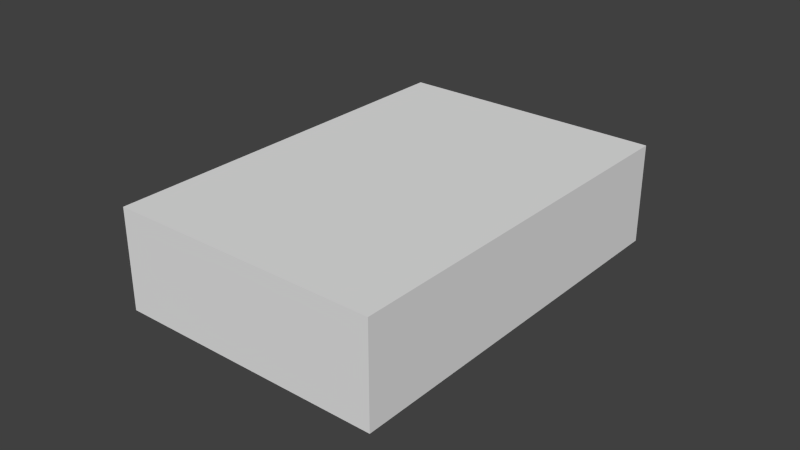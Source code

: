 # Source: diode.blend  (saved by Blender 2.67.0; exported with 4.5.12 LTS)
import bpy
from mathutils import Matrix  # noqa: F401  (used for matrix-valued properties, if any)

bpy.ops.wm.read_factory_settings(use_empty=True)
scene = bpy.context.scene
scene.name = 'Scene'

# ---- collections
col_collection_1 = bpy.data.collections.new('Collection 1'); scene.collection.children.link(col_collection_1)

# ---- materials (node trees are filled in below, after node groups)
mat_material = bpy.data.materials.new('Material')
mat_material.alpha_threshold = 0.0
mat_material.use_transparent_shadow = False
mat_material.roughness = 0.5
mat_material.line_color = (0.0, 0.0, 0.0, 1.0)

# ---- material node trees

# ---- world
world_world = bpy.data.worlds.new('World'); scene.world = world_world
world_world.color = (0.05088, 0.05088, 0.05088)
world_world.use_sun_shadow = False
world_world.sun_shadow_jitter_overblur = 0.0
world_world.cycles.sampling_method = 'MANUAL'
world_world.cycles.sample_map_resolution = 256

# ---- meshes
me_base = bpy.data.meshes.new('base')
me_base.from_pydata([(-0.68, -0.4667, -0.75), (-0.68, 0.4667, -0.75), (0.68, 0.4667, -0.75), (0.68, -0.4667, -0.75), (-0.68, -0.4667, -0.685), (-0.68, 0.4667, -0.685), (0.68, 0.4667, -0.685), (0.68, -0.4667, -0.685)], [], [(4, 5, 1, 0), (5, 6, 2, 1), (6, 7, 3, 2), (7, 4, 0, 3), (0, 1, 2, 3), (7, 6, 5, 4)])
_uv = me_base.uv_layers.new(name='UVMap')
_uv.uv.foreach_set('vector', [0.25, 1.0, 0.0, 1.0, 0.0, 0.9375, 0.25, 0.9375, 0.0, 0.5938, 0.25, 0.5938, 0.25, 0.6562, 0.0, 0.6562, 0.0, 0.5938, 0.25, 0.5938, 0.25, 0.6562, 0.0, 0.6562, 0.0, 0.6562, 0.25, 0.6562, 0.25, 0.5938, 0.0, 0.5938, 0.0, 0.5938, 0.03125, 0.5938, 0.03125, 0.625, 0.0, 0.625, 0.0, 0.5938, 0.25, 0.5938, 0.25, 1.0, 0.0, 1.0])
me_base.materials.append(mat_material)
me_base.use_remesh_preserve_volume = False
me_base.use_remesh_preserve_attributes = False
me_base.use_mirror_vertex_groups = False
me_base.update()

# ---- objects
ob_base = bpy.data.objects.new('base', me_base)

# ---- transforms, parenting, visibility, modifiers, constraints
ob_base.location = (0.0, 0.0, 0.5)
ob_base.rotation_euler = (0.0, 0.0, 1.571)
ob_base.scale = (0.09375, 0.09375, 0.5)
ob_base.lineart.crease_threshold = 0.0

# ---- collection membership
col_collection_1.objects.link(ob_base)

# ---- scene / render settings (as saved in the file)
scene.frame_start = 1; scene.frame_end = 250; scene.frame_set(43)
scene.render.engine = 'BLENDER_EEVEE_NEXT'
scene.render.image_settings.color_mode = 'RGB'
scene.render.image_settings.compression = 90
scene.render.resolution_percentage = 50
scene.render.dither_intensity = 0.0
scene.cycles.use_denoising = False
scene.cycles.samples = 10
scene.cycles.sampling_pattern = 'TABULATED_SOBOL'
scene.cycles.light_sampling_threshold = 0.0
scene.cycles.use_adaptive_sampling = False
scene.cycles.use_light_tree = False
scene.cycles.blur_glossy = 0.0
scene.cycles.volume_bounces = 1
scene.cycles.pixel_filter_type = 'GAUSSIAN'
scene.cycles.sample_clamp_indirect = 0.0
scene.view_settings.view_transform = 'Standard'
bpy.context.view_layer.update()

# ---- added for rendering (the .blend has no active camera and no usable light): camera, sun
cam_auto = bpy.data.cameras.new('AutoCamera')
cam_auto.lens = 50.0
cam_auto.sensor_width = 36.0
cam_auto.clip_end = 1000.0
ob_auto_camera = bpy.data.objects.new('AutoCamera', cam_auto)
scene.collection.objects.link(ob_auto_camera)
ob_auto_camera.location = (0.185045, -0.222054, 0.289286)
ob_auto_camera.rotation_euler = (1.09748, -7.21219e-08, 0.694738)
scene.camera = ob_auto_camera
light_auto_sun = bpy.data.lights.new('AutoSun', 'SUN')
light_auto_sun.energy = 3.0
light_auto_sun.angle = 0.0523599
ob_auto_sun = bpy.data.objects.new('AutoSun', light_auto_sun)
scene.collection.objects.link(ob_auto_sun)
ob_auto_sun.rotation_euler = (0.872665, 0.174533, 0.523599)
bpy.context.view_layer.update()
